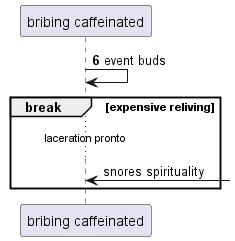

The diagram above was rendered by PlantUML. Its source (embedded in the PNG):
@startuml
participant "bribing caffeinated" as 0
autonumber 6 3
0 -> 0: event buds
autonumber stop
break expensive reliving
...laceration pronto...
0 <-] : snores spirituality
end
@enduml